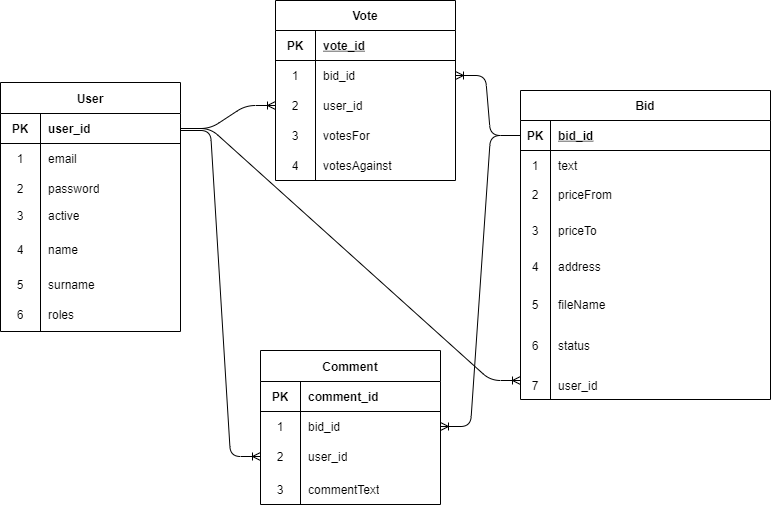

The diagram above was exported from draw.io. Its source (the exported page's mxGraphModel, read from the mxfile embedded in the PNG):
<mxGraphModel dx="1422" dy="762" grid="1" gridSize="10" guides="1" tooltips="1" connect="1" arrows="1" fold="1" page="1" pageScale="1" pageWidth="850" pageHeight="1100" math="0" shadow="0" extFonts="Permanent Marker^https://fonts.googleapis.com/css?family=Permanent+Marker">
  <root>
    <mxCell id="0" />
    <mxCell id="1" parent="0" />
    <mxCell id="C-vyLk0tnHw3VtMMgP7b-23" value="Bid" style="shape=table;startSize=30;container=1;collapsible=1;childLayout=tableLayout;fixedRows=1;rowLines=0;fontStyle=1;align=center;resizeLast=1;" parent="1" vertex="1">
      <mxGeometry x="540" y="120" width="250" height="309" as="geometry" />
    </mxCell>
    <mxCell id="C-vyLk0tnHw3VtMMgP7b-24" value="" style="shape=partialRectangle;collapsible=0;dropTarget=0;pointerEvents=0;fillColor=none;points=[[0,0.5],[1,0.5]];portConstraint=eastwest;top=0;left=0;right=0;bottom=1;" parent="C-vyLk0tnHw3VtMMgP7b-23" vertex="1">
      <mxGeometry y="30" width="250" height="30" as="geometry" />
    </mxCell>
    <mxCell id="C-vyLk0tnHw3VtMMgP7b-25" value="PK" style="shape=partialRectangle;overflow=hidden;connectable=0;fillColor=none;top=0;left=0;bottom=0;right=0;fontStyle=1;" parent="C-vyLk0tnHw3VtMMgP7b-24" vertex="1">
      <mxGeometry width="30" height="30" as="geometry" />
    </mxCell>
    <mxCell id="C-vyLk0tnHw3VtMMgP7b-26" value="bid_id" style="shape=partialRectangle;overflow=hidden;connectable=0;fillColor=none;top=0;left=0;bottom=0;right=0;align=left;spacingLeft=6;fontStyle=5;" parent="C-vyLk0tnHw3VtMMgP7b-24" vertex="1">
      <mxGeometry x="30" width="220" height="30" as="geometry" />
    </mxCell>
    <mxCell id="C-vyLk0tnHw3VtMMgP7b-27" value="" style="shape=partialRectangle;collapsible=0;dropTarget=0;pointerEvents=0;fillColor=none;points=[[0,0.5],[1,0.5]];portConstraint=eastwest;top=0;left=0;right=0;bottom=0;" parent="C-vyLk0tnHw3VtMMgP7b-23" vertex="1">
      <mxGeometry y="60" width="250" height="29" as="geometry" />
    </mxCell>
    <mxCell id="C-vyLk0tnHw3VtMMgP7b-28" value="1" style="shape=partialRectangle;overflow=hidden;connectable=0;fillColor=none;top=0;left=0;bottom=0;right=0;" parent="C-vyLk0tnHw3VtMMgP7b-27" vertex="1">
      <mxGeometry width="30" height="29" as="geometry" />
    </mxCell>
    <mxCell id="C-vyLk0tnHw3VtMMgP7b-29" value="text" style="shape=partialRectangle;overflow=hidden;connectable=0;fillColor=none;top=0;left=0;bottom=0;right=0;align=left;spacingLeft=6;" parent="C-vyLk0tnHw3VtMMgP7b-27" vertex="1">
      <mxGeometry x="30" width="220" height="29" as="geometry" />
    </mxCell>
    <mxCell id="V5acGanXcKbiXRsQUMxi-27" value="priсeFrom" style="shape=partialRectangle;overflow=hidden;connectable=0;fillColor=none;top=0;left=0;bottom=0;right=0;align=left;spacingLeft=6;" parent="1" vertex="1">
      <mxGeometry x="570" y="209" width="220" height="29" as="geometry" />
    </mxCell>
    <mxCell id="V5acGanXcKbiXRsQUMxi-28" value="priсeTo" style="shape=partialRectangle;overflow=hidden;connectable=0;fillColor=none;top=0;left=0;bottom=0;right=0;align=left;spacingLeft=6;" parent="1" vertex="1">
      <mxGeometry x="570" y="245" width="220" height="29" as="geometry" />
    </mxCell>
    <mxCell id="V5acGanXcKbiXRsQUMxi-29" value="address" style="shape=partialRectangle;overflow=hidden;connectable=0;fillColor=none;top=0;left=0;bottom=0;right=0;align=left;spacingLeft=6;" parent="1" vertex="1">
      <mxGeometry x="570" y="281" width="220" height="29" as="geometry" />
    </mxCell>
    <mxCell id="V5acGanXcKbiXRsQUMxi-30" value="fileName" style="shape=partialRectangle;overflow=hidden;connectable=0;fillColor=none;top=0;left=0;bottom=0;right=0;align=left;spacingLeft=6;" parent="1" vertex="1">
      <mxGeometry x="570" y="319" width="220" height="29" as="geometry" />
    </mxCell>
    <mxCell id="V5acGanXcKbiXRsQUMxi-31" value="status" style="shape=partialRectangle;overflow=hidden;connectable=0;fillColor=none;top=0;left=0;bottom=0;right=0;align=left;spacingLeft=6;" parent="1" vertex="1">
      <mxGeometry x="570" y="360" width="220" height="29" as="geometry" />
    </mxCell>
    <mxCell id="V5acGanXcKbiXRsQUMxi-32" value="user_id" style="shape=partialRectangle;overflow=hidden;connectable=0;fillColor=none;top=0;left=0;bottom=0;right=0;align=left;spacingLeft=6;" parent="1" vertex="1">
      <mxGeometry x="570" y="400" width="220" height="29" as="geometry" />
    </mxCell>
    <mxCell id="V5acGanXcKbiXRsQUMxi-33" value="User" style="shape=table;html=1;whiteSpace=wrap;startSize=31;container=1;collapsible=0;childLayout=tableLayout;fixedRows=1;rowLines=0;fontStyle=1;align=center;" parent="1" vertex="1">
      <mxGeometry x="20" y="112" width="180" height="249" as="geometry" />
    </mxCell>
    <mxCell id="V5acGanXcKbiXRsQUMxi-34" value="" style="shape=partialRectangle;html=1;whiteSpace=wrap;collapsible=0;dropTarget=0;pointerEvents=0;fillColor=none;top=0;left=0;bottom=1;right=0;points=[[0,0.5],[1,0.5]];portConstraint=eastwest;" parent="V5acGanXcKbiXRsQUMxi-33" vertex="1">
      <mxGeometry y="31" width="180" height="30" as="geometry" />
    </mxCell>
    <mxCell id="V5acGanXcKbiXRsQUMxi-35" value="&lt;b&gt;PK&lt;/b&gt;" style="shape=partialRectangle;html=1;whiteSpace=wrap;connectable=0;fillColor=none;top=0;left=0;bottom=0;right=0;overflow=hidden;" parent="V5acGanXcKbiXRsQUMxi-34" vertex="1">
      <mxGeometry width="40" height="30" as="geometry" />
    </mxCell>
    <mxCell id="V5acGanXcKbiXRsQUMxi-36" value="&lt;b&gt;user_id&lt;/b&gt;" style="shape=partialRectangle;html=1;whiteSpace=wrap;connectable=0;fillColor=none;top=0;left=0;bottom=0;right=0;align=left;spacingLeft=6;overflow=hidden;" parent="V5acGanXcKbiXRsQUMxi-34" vertex="1">
      <mxGeometry x="40" width="140" height="30" as="geometry" />
    </mxCell>
    <mxCell id="V5acGanXcKbiXRsQUMxi-37" value="" style="shape=partialRectangle;html=1;whiteSpace=wrap;collapsible=0;dropTarget=0;pointerEvents=0;fillColor=none;top=0;left=0;bottom=0;right=0;points=[[0,0.5],[1,0.5]];portConstraint=eastwest;" parent="V5acGanXcKbiXRsQUMxi-33" vertex="1">
      <mxGeometry y="61" width="180" height="30" as="geometry" />
    </mxCell>
    <mxCell id="V5acGanXcKbiXRsQUMxi-38" value="1" style="shape=partialRectangle;html=1;whiteSpace=wrap;connectable=0;fillColor=none;top=0;left=0;bottom=0;right=0;overflow=hidden;" parent="V5acGanXcKbiXRsQUMxi-37" vertex="1">
      <mxGeometry width="40" height="30" as="geometry" />
    </mxCell>
    <mxCell id="V5acGanXcKbiXRsQUMxi-39" value="email" style="shape=partialRectangle;html=1;whiteSpace=wrap;connectable=0;fillColor=none;top=0;left=0;bottom=0;right=0;align=left;spacingLeft=6;overflow=hidden;" parent="V5acGanXcKbiXRsQUMxi-37" vertex="1">
      <mxGeometry x="40" width="140" height="30" as="geometry" />
    </mxCell>
    <mxCell id="V5acGanXcKbiXRsQUMxi-40" value="" style="shape=partialRectangle;html=1;whiteSpace=wrap;collapsible=0;dropTarget=0;pointerEvents=0;fillColor=none;top=0;left=0;bottom=0;right=0;points=[[0,0.5],[1,0.5]];portConstraint=eastwest;" parent="V5acGanXcKbiXRsQUMxi-33" vertex="1">
      <mxGeometry y="91" width="180" height="30" as="geometry" />
    </mxCell>
    <mxCell id="V5acGanXcKbiXRsQUMxi-41" value="2" style="shape=partialRectangle;html=1;whiteSpace=wrap;connectable=0;fillColor=none;top=0;left=0;bottom=0;right=0;overflow=hidden;" parent="V5acGanXcKbiXRsQUMxi-40" vertex="1">
      <mxGeometry width="40" height="30" as="geometry" />
    </mxCell>
    <mxCell id="V5acGanXcKbiXRsQUMxi-42" value="password" style="shape=partialRectangle;html=1;whiteSpace=wrap;connectable=0;fillColor=none;top=0;left=0;bottom=0;right=0;align=left;spacingLeft=6;overflow=hidden;" parent="V5acGanXcKbiXRsQUMxi-40" vertex="1">
      <mxGeometry x="40" width="140" height="30" as="geometry" />
    </mxCell>
    <mxCell id="V5acGanXcKbiXRsQUMxi-43" value="2" style="shape=partialRectangle;overflow=hidden;connectable=0;fillColor=none;top=0;left=0;bottom=0;right=0;" parent="1" vertex="1">
      <mxGeometry x="540" y="209" width="30" height="29" as="geometry" />
    </mxCell>
    <mxCell id="V5acGanXcKbiXRsQUMxi-44" value="3" style="shape=partialRectangle;overflow=hidden;connectable=0;fillColor=none;top=0;left=0;bottom=0;right=0;" parent="1" vertex="1">
      <mxGeometry x="540" y="245" width="30" height="29" as="geometry" />
    </mxCell>
    <mxCell id="V5acGanXcKbiXRsQUMxi-45" value="4" style="shape=partialRectangle;overflow=hidden;connectable=0;fillColor=none;top=0;left=0;bottom=0;right=0;" parent="1" vertex="1">
      <mxGeometry x="540" y="281" width="30" height="29" as="geometry" />
    </mxCell>
    <mxCell id="V5acGanXcKbiXRsQUMxi-46" value="5" style="shape=partialRectangle;overflow=hidden;connectable=0;fillColor=none;top=0;left=0;bottom=0;right=0;" parent="1" vertex="1">
      <mxGeometry x="540" y="319" width="30" height="29" as="geometry" />
    </mxCell>
    <mxCell id="V5acGanXcKbiXRsQUMxi-47" value="6" style="shape=partialRectangle;overflow=hidden;connectable=0;fillColor=none;top=0;left=0;bottom=0;right=0;" parent="1" vertex="1">
      <mxGeometry x="540" y="360" width="30" height="29" as="geometry" />
    </mxCell>
    <mxCell id="V5acGanXcKbiXRsQUMxi-48" value="7" style="shape=partialRectangle;overflow=hidden;connectable=0;fillColor=none;top=0;left=0;bottom=0;right=0;" parent="1" vertex="1">
      <mxGeometry x="540" y="400" width="30" height="29" as="geometry" />
    </mxCell>
    <mxCell id="V5acGanXcKbiXRsQUMxi-51" value="" style="edgeStyle=entityRelationEdgeStyle;fontSize=12;html=1;endArrow=ERoneToMany;exitX=1;exitY=0.5;exitDx=0;exitDy=0;" parent="1" source="V5acGanXcKbiXRsQUMxi-34" edge="1">
      <mxGeometry width="100" height="100" relative="1" as="geometry">
        <mxPoint x="330" y="310" as="sourcePoint" />
        <mxPoint x="540" y="410" as="targetPoint" />
      </mxGeometry>
    </mxCell>
    <mxCell id="V5acGanXcKbiXRsQUMxi-52" value="3" style="shape=partialRectangle;html=1;whiteSpace=wrap;connectable=0;fillColor=none;top=0;left=0;bottom=0;right=0;overflow=hidden;" parent="1" vertex="1">
      <mxGeometry x="20" y="230" width="40" height="30" as="geometry" />
    </mxCell>
    <mxCell id="V5acGanXcKbiXRsQUMxi-53" value="active" style="shape=partialRectangle;html=1;whiteSpace=wrap;connectable=0;fillColor=none;top=0;left=0;bottom=0;right=0;align=left;spacingLeft=6;overflow=hidden;" parent="1" vertex="1">
      <mxGeometry x="60" y="230" width="140" height="30" as="geometry" />
    </mxCell>
    <mxCell id="V5acGanXcKbiXRsQUMxi-54" value="4" style="shape=partialRectangle;html=1;whiteSpace=wrap;connectable=0;fillColor=none;top=0;left=0;bottom=0;right=0;overflow=hidden;" parent="1" vertex="1">
      <mxGeometry x="20" y="264" width="40" height="30" as="geometry" />
    </mxCell>
    <mxCell id="V5acGanXcKbiXRsQUMxi-55" value="name" style="shape=partialRectangle;html=1;whiteSpace=wrap;connectable=0;fillColor=none;top=0;left=0;bottom=0;right=0;align=left;spacingLeft=6;overflow=hidden;" parent="1" vertex="1">
      <mxGeometry x="60" y="264" width="140" height="30" as="geometry" />
    </mxCell>
    <mxCell id="V5acGanXcKbiXRsQUMxi-56" value="5" style="shape=partialRectangle;html=1;whiteSpace=wrap;connectable=0;fillColor=none;top=0;left=0;bottom=0;right=0;overflow=hidden;" parent="1" vertex="1">
      <mxGeometry x="20" y="299" width="40" height="30" as="geometry" />
    </mxCell>
    <mxCell id="V5acGanXcKbiXRsQUMxi-57" value="surname" style="shape=partialRectangle;html=1;whiteSpace=wrap;connectable=0;fillColor=none;top=0;left=0;bottom=0;right=0;align=left;spacingLeft=6;overflow=hidden;" parent="1" vertex="1">
      <mxGeometry x="60" y="299" width="140" height="30" as="geometry" />
    </mxCell>
    <mxCell id="V5acGanXcKbiXRsQUMxi-58" value="6" style="shape=partialRectangle;html=1;whiteSpace=wrap;connectable=0;fillColor=none;top=0;left=0;bottom=0;right=0;overflow=hidden;" parent="1" vertex="1">
      <mxGeometry x="20" y="329" width="40" height="30" as="geometry" />
    </mxCell>
    <mxCell id="V5acGanXcKbiXRsQUMxi-59" value="roles" style="shape=partialRectangle;html=1;whiteSpace=wrap;connectable=0;fillColor=none;top=0;left=0;bottom=0;right=0;align=left;spacingLeft=6;overflow=hidden;" parent="1" vertex="1">
      <mxGeometry x="60" y="329" width="140" height="30" as="geometry" />
    </mxCell>
    <mxCell id="V5acGanXcKbiXRsQUMxi-78" value="Comment" style="shape=table;html=1;whiteSpace=wrap;startSize=31;container=1;collapsible=0;childLayout=tableLayout;fixedRows=1;rowLines=0;fontStyle=1;align=center;" parent="1" vertex="1">
      <mxGeometry x="280" y="380" width="180" height="154" as="geometry" />
    </mxCell>
    <mxCell id="V5acGanXcKbiXRsQUMxi-79" value="" style="shape=partialRectangle;html=1;whiteSpace=wrap;collapsible=0;dropTarget=0;pointerEvents=0;fillColor=none;top=0;left=0;bottom=1;right=0;points=[[0,0.5],[1,0.5]];portConstraint=eastwest;" parent="V5acGanXcKbiXRsQUMxi-78" vertex="1">
      <mxGeometry y="31" width="180" height="30" as="geometry" />
    </mxCell>
    <mxCell id="V5acGanXcKbiXRsQUMxi-80" value="&lt;b&gt;PK&lt;/b&gt;" style="shape=partialRectangle;html=1;whiteSpace=wrap;connectable=0;fillColor=none;top=0;left=0;bottom=0;right=0;overflow=hidden;" parent="V5acGanXcKbiXRsQUMxi-79" vertex="1">
      <mxGeometry width="40" height="30" as="geometry" />
    </mxCell>
    <mxCell id="V5acGanXcKbiXRsQUMxi-81" value="&lt;b&gt;comment_id&lt;/b&gt;" style="shape=partialRectangle;html=1;whiteSpace=wrap;connectable=0;fillColor=none;top=0;left=0;bottom=0;right=0;align=left;spacingLeft=6;overflow=hidden;" parent="V5acGanXcKbiXRsQUMxi-79" vertex="1">
      <mxGeometry x="40" width="140" height="30" as="geometry" />
    </mxCell>
    <mxCell id="V5acGanXcKbiXRsQUMxi-82" value="" style="shape=partialRectangle;html=1;whiteSpace=wrap;collapsible=0;dropTarget=0;pointerEvents=0;fillColor=none;top=0;left=0;bottom=0;right=0;points=[[0,0.5],[1,0.5]];portConstraint=eastwest;" parent="V5acGanXcKbiXRsQUMxi-78" vertex="1">
      <mxGeometry y="61" width="180" height="30" as="geometry" />
    </mxCell>
    <mxCell id="V5acGanXcKbiXRsQUMxi-83" value="1" style="shape=partialRectangle;html=1;whiteSpace=wrap;connectable=0;fillColor=none;top=0;left=0;bottom=0;right=0;overflow=hidden;" parent="V5acGanXcKbiXRsQUMxi-82" vertex="1">
      <mxGeometry width="40" height="30" as="geometry" />
    </mxCell>
    <mxCell id="V5acGanXcKbiXRsQUMxi-84" value="bid_id" style="shape=partialRectangle;html=1;whiteSpace=wrap;connectable=0;fillColor=none;top=0;left=0;bottom=0;right=0;align=left;spacingLeft=6;overflow=hidden;" parent="V5acGanXcKbiXRsQUMxi-82" vertex="1">
      <mxGeometry x="40" width="140" height="30" as="geometry" />
    </mxCell>
    <mxCell id="V5acGanXcKbiXRsQUMxi-85" value="" style="shape=partialRectangle;html=1;whiteSpace=wrap;collapsible=0;dropTarget=0;pointerEvents=0;fillColor=none;top=0;left=0;bottom=0;right=0;points=[[0,0.5],[1,0.5]];portConstraint=eastwest;" parent="V5acGanXcKbiXRsQUMxi-78" vertex="1">
      <mxGeometry y="91" width="180" height="30" as="geometry" />
    </mxCell>
    <mxCell id="V5acGanXcKbiXRsQUMxi-86" value="2" style="shape=partialRectangle;html=1;whiteSpace=wrap;connectable=0;fillColor=none;top=0;left=0;bottom=0;right=0;overflow=hidden;" parent="V5acGanXcKbiXRsQUMxi-85" vertex="1">
      <mxGeometry width="40" height="30" as="geometry" />
    </mxCell>
    <mxCell id="V5acGanXcKbiXRsQUMxi-87" value="user_id" style="shape=partialRectangle;html=1;whiteSpace=wrap;connectable=0;fillColor=none;top=0;left=0;bottom=0;right=0;align=left;spacingLeft=6;overflow=hidden;" parent="V5acGanXcKbiXRsQUMxi-85" vertex="1">
      <mxGeometry x="40" width="140" height="30" as="geometry" />
    </mxCell>
    <mxCell id="V5acGanXcKbiXRsQUMxi-88" value="3" style="shape=partialRectangle;html=1;whiteSpace=wrap;connectable=0;fillColor=none;top=0;left=0;bottom=0;right=0;overflow=hidden;" parent="1" vertex="1">
      <mxGeometry x="280" y="504" width="40" height="30" as="geometry" />
    </mxCell>
    <mxCell id="V5acGanXcKbiXRsQUMxi-89" value="commentText" style="shape=partialRectangle;html=1;whiteSpace=wrap;connectable=0;fillColor=none;top=0;left=0;bottom=0;right=0;align=left;spacingLeft=6;overflow=hidden;" parent="1" vertex="1">
      <mxGeometry x="320" y="504" width="140" height="30" as="geometry" />
    </mxCell>
    <mxCell id="V5acGanXcKbiXRsQUMxi-96" value="" style="edgeStyle=entityRelationEdgeStyle;fontSize=12;html=1;endArrow=ERoneToMany;entryX=0;entryY=0.5;entryDx=0;entryDy=0;exitX=1;exitY=0.5;exitDx=0;exitDy=0;" parent="1" target="V5acGanXcKbiXRsQUMxi-85" edge="1">
      <mxGeometry width="100" height="100" relative="1" as="geometry">
        <mxPoint x="200" y="160" as="sourcePoint" />
        <mxPoint x="250" y="563.5" as="targetPoint" />
      </mxGeometry>
    </mxCell>
    <mxCell id="kpuHq4a6HOz7Dn0knNnH-4" value="" style="edgeStyle=entityRelationEdgeStyle;fontSize=12;html=1;endArrow=ERoneToMany;entryX=1;entryY=0.5;entryDx=0;entryDy=0;" parent="1" source="C-vyLk0tnHw3VtMMgP7b-24" target="V5acGanXcKbiXRsQUMxi-82" edge="1">
      <mxGeometry width="100" height="100" relative="1" as="geometry">
        <mxPoint x="470" y="260" as="sourcePoint" />
        <mxPoint x="470" y="380" as="targetPoint" />
      </mxGeometry>
    </mxCell>
    <mxCell id="kpuHq4a6HOz7Dn0knNnH-5" value="Vote" style="shape=table;startSize=30;container=1;collapsible=1;childLayout=tableLayout;fixedRows=1;rowLines=0;fontStyle=1;align=center;resizeLast=1;" parent="1" vertex="1">
      <mxGeometry x="295" y="30" width="180" height="180" as="geometry" />
    </mxCell>
    <mxCell id="kpuHq4a6HOz7Dn0knNnH-6" value="" style="shape=partialRectangle;collapsible=0;dropTarget=0;pointerEvents=0;fillColor=none;top=0;left=0;bottom=1;right=0;points=[[0,0.5],[1,0.5]];portConstraint=eastwest;" parent="kpuHq4a6HOz7Dn0knNnH-5" vertex="1">
      <mxGeometry y="30" width="180" height="30" as="geometry" />
    </mxCell>
    <mxCell id="kpuHq4a6HOz7Dn0knNnH-7" value="PK" style="shape=partialRectangle;connectable=0;fillColor=none;top=0;left=0;bottom=0;right=0;fontStyle=1;overflow=hidden;" parent="kpuHq4a6HOz7Dn0knNnH-6" vertex="1">
      <mxGeometry width="40" height="30" as="geometry" />
    </mxCell>
    <mxCell id="kpuHq4a6HOz7Dn0knNnH-8" value="vote_id" style="shape=partialRectangle;connectable=0;fillColor=none;top=0;left=0;bottom=0;right=0;align=left;spacingLeft=6;fontStyle=5;overflow=hidden;" parent="kpuHq4a6HOz7Dn0knNnH-6" vertex="1">
      <mxGeometry x="40" width="140" height="30" as="geometry" />
    </mxCell>
    <mxCell id="kpuHq4a6HOz7Dn0knNnH-9" value="" style="shape=partialRectangle;collapsible=0;dropTarget=0;pointerEvents=0;fillColor=none;top=0;left=0;bottom=0;right=0;points=[[0,0.5],[1,0.5]];portConstraint=eastwest;" parent="kpuHq4a6HOz7Dn0knNnH-5" vertex="1">
      <mxGeometry y="60" width="180" height="30" as="geometry" />
    </mxCell>
    <mxCell id="kpuHq4a6HOz7Dn0knNnH-10" value="" style="shape=partialRectangle;connectable=0;fillColor=none;top=0;left=0;bottom=0;right=0;editable=1;overflow=hidden;" parent="kpuHq4a6HOz7Dn0knNnH-9" vertex="1">
      <mxGeometry width="40" height="30" as="geometry" />
    </mxCell>
    <mxCell id="kpuHq4a6HOz7Dn0knNnH-11" value="bid_id" style="shape=partialRectangle;connectable=0;fillColor=none;top=0;left=0;bottom=0;right=0;align=left;spacingLeft=6;overflow=hidden;" parent="kpuHq4a6HOz7Dn0knNnH-9" vertex="1">
      <mxGeometry x="40" width="140" height="30" as="geometry" />
    </mxCell>
    <mxCell id="kpuHq4a6HOz7Dn0knNnH-12" value="" style="shape=partialRectangle;collapsible=0;dropTarget=0;pointerEvents=0;fillColor=none;top=0;left=0;bottom=0;right=0;points=[[0,0.5],[1,0.5]];portConstraint=eastwest;" parent="kpuHq4a6HOz7Dn0knNnH-5" vertex="1">
      <mxGeometry y="90" width="180" height="30" as="geometry" />
    </mxCell>
    <mxCell id="kpuHq4a6HOz7Dn0knNnH-13" value="" style="shape=partialRectangle;connectable=0;fillColor=none;top=0;left=0;bottom=0;right=0;editable=1;overflow=hidden;" parent="kpuHq4a6HOz7Dn0knNnH-12" vertex="1">
      <mxGeometry width="40" height="30" as="geometry" />
    </mxCell>
    <mxCell id="kpuHq4a6HOz7Dn0knNnH-14" value="user_id" style="shape=partialRectangle;connectable=0;fillColor=none;top=0;left=0;bottom=0;right=0;align=left;spacingLeft=6;overflow=hidden;" parent="kpuHq4a6HOz7Dn0knNnH-12" vertex="1">
      <mxGeometry x="40" width="140" height="30" as="geometry" />
    </mxCell>
    <mxCell id="kpuHq4a6HOz7Dn0knNnH-15" value="" style="shape=partialRectangle;collapsible=0;dropTarget=0;pointerEvents=0;fillColor=none;top=0;left=0;bottom=0;right=0;points=[[0,0.5],[1,0.5]];portConstraint=eastwest;" parent="kpuHq4a6HOz7Dn0knNnH-5" vertex="1">
      <mxGeometry y="120" width="180" height="30" as="geometry" />
    </mxCell>
    <mxCell id="kpuHq4a6HOz7Dn0knNnH-16" value="" style="shape=partialRectangle;connectable=0;fillColor=none;top=0;left=0;bottom=0;right=0;editable=1;overflow=hidden;" parent="kpuHq4a6HOz7Dn0knNnH-15" vertex="1">
      <mxGeometry width="40" height="30" as="geometry" />
    </mxCell>
    <mxCell id="kpuHq4a6HOz7Dn0knNnH-17" value="votesFor" style="shape=partialRectangle;connectable=0;fillColor=none;top=0;left=0;bottom=0;right=0;align=left;spacingLeft=6;overflow=hidden;" parent="kpuHq4a6HOz7Dn0knNnH-15" vertex="1">
      <mxGeometry x="40" width="140" height="30" as="geometry" />
    </mxCell>
    <mxCell id="kpuHq4a6HOz7Dn0knNnH-18" value="votesAgainst" style="shape=partialRectangle;connectable=0;fillColor=none;top=0;left=0;bottom=0;right=0;align=left;spacingLeft=6;overflow=hidden;" parent="1" vertex="1">
      <mxGeometry x="335" y="180" width="150" height="30" as="geometry" />
    </mxCell>
    <mxCell id="kpuHq4a6HOz7Dn0knNnH-19" value="1" style="shape=partialRectangle;html=1;whiteSpace=wrap;connectable=0;fillColor=none;top=0;left=0;bottom=0;right=0;overflow=hidden;" parent="1" vertex="1">
      <mxGeometry x="295" y="90" width="40" height="30" as="geometry" />
    </mxCell>
    <mxCell id="kpuHq4a6HOz7Dn0knNnH-21" value="3" style="shape=partialRectangle;html=1;whiteSpace=wrap;connectable=0;fillColor=none;top=0;left=0;bottom=0;right=0;overflow=hidden;" parent="1" vertex="1">
      <mxGeometry x="295" y="150" width="40" height="30" as="geometry" />
    </mxCell>
    <mxCell id="kpuHq4a6HOz7Dn0knNnH-22" value="4" style="shape=partialRectangle;html=1;whiteSpace=wrap;connectable=0;fillColor=none;top=0;left=0;bottom=0;right=0;overflow=hidden;" parent="1" vertex="1">
      <mxGeometry x="295" y="180" width="40" height="30" as="geometry" />
    </mxCell>
    <mxCell id="kpuHq4a6HOz7Dn0knNnH-23" value="" style="edgeStyle=entityRelationEdgeStyle;fontSize=12;html=1;endArrow=ERoneToMany;exitX=1;exitY=0.5;exitDx=0;exitDy=0;entryX=0;entryY=0.5;entryDx=0;entryDy=0;" parent="1" source="V5acGanXcKbiXRsQUMxi-34" target="kpuHq4a6HOz7Dn0knNnH-12" edge="1">
      <mxGeometry width="100" height="100" relative="1" as="geometry">
        <mxPoint x="370" y="280" as="sourcePoint" />
        <mxPoint x="295" y="100" as="targetPoint" />
      </mxGeometry>
    </mxCell>
    <mxCell id="kpuHq4a6HOz7Dn0knNnH-24" value="2" style="shape=partialRectangle;html=1;whiteSpace=wrap;connectable=0;fillColor=none;top=0;left=0;bottom=0;right=0;overflow=hidden;" parent="1" vertex="1">
      <mxGeometry x="295" y="120" width="40" height="30" as="geometry" />
    </mxCell>
    <mxCell id="kpuHq4a6HOz7Dn0knNnH-25" value="" style="edgeStyle=entityRelationEdgeStyle;fontSize=12;html=1;endArrow=ERoneToMany;entryX=1;entryY=0.5;entryDx=0;entryDy=0;exitX=0;exitY=0.5;exitDx=0;exitDy=0;" parent="1" source="C-vyLk0tnHw3VtMMgP7b-24" target="kpuHq4a6HOz7Dn0knNnH-9" edge="1">
      <mxGeometry width="100" height="100" relative="1" as="geometry">
        <mxPoint x="370" y="180" as="sourcePoint" />
        <mxPoint x="470" y="80" as="targetPoint" />
      </mxGeometry>
    </mxCell>
  </root>
</mxGraphModel>